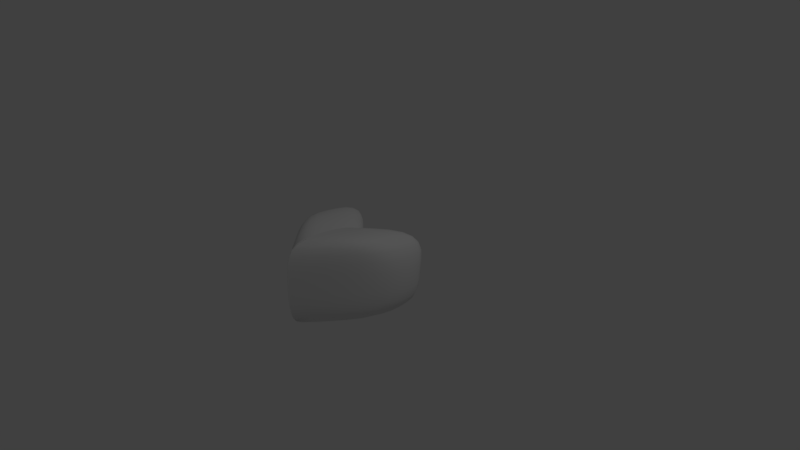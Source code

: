 # Source: beatingheart.blend  (saved by Blender 2.79.0; exported with 4.5.12 LTS)
import bpy
from mathutils import Matrix  # noqa: F401  (used for matrix-valued properties, if any)

bpy.ops.wm.read_factory_settings(use_empty=True)
scene = bpy.context.scene
scene.name = 'Scene'

# ---- collections
col_collection_1 = bpy.data.collections.new('Collection 1'); scene.collection.children.link(col_collection_1)

# ---- materials (node trees are filled in below, after node groups)
mat_material = bpy.data.materials.new('Material')
mat_material.alpha_threshold = 0.0
mat_material.use_transparent_shadow = False
mat_material.roughness = 0.5
mat_material.line_color = (0.0, 0.0, 0.0, 1.0)

# ---- material node trees

# ---- world
world_world = bpy.data.worlds.new('World'); scene.world = world_world
world_world.color = (0.05088, 0.05088, 0.05088)
world_world.use_sun_shadow = False
world_world.sun_shadow_jitter_overblur = 0.0
world_world.cycles.sampling_method = 'MANUAL'

# ---- cameras
cam_camera = bpy.data.cameras.new('Camera')
cam_camera.clip_end = 100.0
cam_camera.lens = 35.0
cam_camera.sensor_width = 32.0
cam_camera.sensor_height = 18.0
cam_camera.ortho_scale = 7.314
cam_camera.dof.focus_distance = 0.0
cam_camera.dof.aperture_fstop = 128.0

# ---- lights
light_lamp = bpy.data.lights.new('Lamp', 'POINT')
light_lamp.transmission_factor = 0.0
light_lamp.cutoff_distance = 30.0
light_lamp.energy = 100.0
light_lamp.shadow_buffer_clip_start = 1.001
light_lamp.shadow_soft_size = 0.1
light_lamp.shadow_maximum_resolution = 0.006
light_lamp.use_absolute_resolution = True

# ---- meshes
me_cube = bpy.data.meshes.new('Cube')
me_cube.from_pydata([(0.6972, -0.3644, 0.2726), (0.734, -0.2284, 0.2498), (0.6581, -0.3925, 0.3933), (0.6376, -0.5, 0.2913), (0.7138, -0.3554, 0.1333), (0.7533, -0.22, 0.1079), (0.6901, -0.2577, 0.376), (0.6067, -0.5192, 0.3994), (0.6501, -0.4936, 0.1578), (0.3322, 0.1932, 0.208), (0.4738, 0.2921, 0.2058), (0.331, 0.176, 0.09877), (0.1709, 0.05191, 0.2087), (0.3319, 0.1872, 0.3023), (0.4641, 0.2767, 0.2954), (0.4759, 0.2782, 0.09682), (0.1693, 0.03446, 0.09942), (0.1727, 0.04872, 0.3045), (0.3284, 0.1381, -0.2753), (0.4693, 0.232, -0.2757), (0.3274, 0.1146, -0.3849), (0.1684, 0.006509, -0.2751), (0.3289, 0.1465, -0.1504), (0.4734, 0.2454, -0.1539), (0.4587, 0.2, -0.3768), (0.1699, -0.01181, -0.3875), (0.1678, 0.01024, -0.1492), (0.307, -0.9577, -0.2417), (0.441, -0.7944, -0.2319), (0.3067, -0.9648, -0.1101), (0.1569, -1.13, -0.2562), (0.3074, -0.9364, -0.3551), (0.4325, -0.7851, -0.3379), (0.4439, -0.7975, -0.1033), (0.1558, -1.138, -0.1238), (0.1591, -1.104, -0.3715), (0.3069, -0.9577, 0.3027), (0.4408, -0.7944, 0.3073), (0.3067, -0.9364, 0.4132), (0.1567, -1.13, 0.2899), (0.3067, -0.9648, 0.1718), (0.4439, -0.7975, 0.1786), (0.4321, -0.7851, 0.4097), (0.1581, -1.104, 0.4036), (0.1558, -1.138, 0.1581), (0.6972, -0.3657, -0.2708), (0.7338, -0.2335, -0.2923), (0.7137, -0.3561, -0.1481), (0.6377, -0.5, -0.248), (0.6585, -0.3942, -0.3735), (0.6904, -0.2648, -0.3934), (0.753, -0.2227, -0.1719), (0.6501, -0.4936, -0.124), (0.6072, -0.5192, -0.3483), (0.7186, 0.1563, -0.3034), (0.6661, 0.2406, -0.2912), (0.7358, 0.1701, -0.1842), (0.7452, 0.0359, -0.3097), (0.6786, 0.1251, -0.4033), (0.6334, 0.2048, -0.3872), (0.6795, 0.2567, -0.1726), (0.7648, 0.04819, -0.1911), (0.7012, 0.005847, -0.4095), (0.7217, 0.1964, 0.2092), (0.6702, 0.2926, 0.2053), (0.6824, 0.1788, 0.3208), (0.7472, 0.06171, 0.2163), (0.7376, 0.1914, 0.08103), (0.6819, 0.285, 0.08644), (0.6383, 0.2716, 0.3037), (0.7033, 0.04118, 0.3371), (0.7659, 0.06176, 0.08035), (0.3322, -0.693, 0.5597), (0.3421, -0.5575, 0.5558), (0.1666, -0.8518, 0.5614), (0.3199, -0.8061, 0.5419), (0.4755, -0.5561, 0.5373), (0.4933, -0.4222, 0.5302), (0.1698, -0.7141, 0.5608), (0.1633, -0.9665, 0.5402), (0.4499, -0.6695, 0.5234), (0.3468, -0.08133, 0.4826), (0.3399, 0.05068, 0.4388), (0.175, -0.2309, 0.4908), (0.3498, -0.2396, 0.5148), (0.495, 0.04114, 0.4575), (0.4755, 0.1534, 0.4187), (0.175, -0.0922, 0.4455), (0.1742, -0.3923, 0.5233), (0.5038, -0.109, 0.4873), (0.3479, -0.1383, -0.5468), (0.4933, -0.02099, -0.524), (0.3538, -0.2765, -0.5541), (0.1795, -0.2778, -0.5546), (0.338, -0.02193, -0.5214), (0.4717, 0.07668, -0.5001), (0.5046, -0.1499, -0.5307), (0.1819, -0.4225, -0.5626), (0.176, -0.1527, -0.5285), (0.3372, -0.6948, -0.531), (0.4785, -0.5581, -0.502), (0.3232, -0.8061, -0.4993), (0.1739, -0.8533, -0.5463), (0.3482, -0.5649, -0.5458), (0.4967, -0.4304, -0.5189), (0.452, -0.6695, -0.4709), (0.1681, -0.9665, -0.5167), (0.179, -0.7202, -0.5583), (0.6142, -0.3269, -0.4705), (0.5886, -0.4542, -0.452), (0.5486, -0.5696, -0.4232), (0.5957, 0.3211, 0.09293), (0.5888, 0.331, 0.2042), (0.567, 0.308, 0.293), (0.5607, -0.6394, 0.1751), (0.553, -0.6413, 0.3036), (0.5326, -0.6471, 0.4022), (0.6128, -0.3187, 0.4737), (0.5872, -0.4522, 0.485), (0.5475, -0.5696, 0.4781), (0.5719, 0.15, -0.4578), (0.6066, 0.06859, -0.4787), (0.6239, -0.05257, -0.485), (0.4551, 0.1485, -0.4531), (0.3295, 0.06489, -0.47), (0.1725, -0.05985, -0.4756), (0.5615, 0.2336, -0.3741), (0.5842, 0.2716, -0.2799), (0.5931, 0.2884, -0.1609), (0.4318, -0.7501, -0.4186), (0.3115, -0.8896, -0.4433), (0.1627, -1.052, -0.4612), (0.533, -0.6471, -0.3318), (0.5531, -0.6413, -0.2322), (0.5607, -0.6394, -0.1068), (0.5766, 0.2243, 0.3766), (0.61, 0.13, 0.4066), (0.6252, -0.01176, 0.4312), (0.4602, 0.2309, 0.3663), (0.3334, 0.1443, 0.3798), (0.1742, 0.006739, 0.3843), (0.4307, -0.7501, 0.4828), (0.3098, -0.8896, 0.4955), (0.1603, -1.052, 0.4901), (0.4745, 0.2557, -0.02516), (0.3295, 0.1543, -0.02186), (0.1681, 0.01451, -0.02075), (-0.0008865, -0.1269, 0.09942), (-0.0001183, -0.1106, 0.2087), (-1.942e-05, -0.1142, 0.3045), (-0.0007077, -0.1587, -0.3875), (-0.001274, -0.144, -0.2751), (-0.001673, -0.1447, -0.1492), (0.4441, -0.7975, 0.03712), (0.3066, -0.9648, 0.0307), (0.1556, -1.138, 0.01713), (-0.00187, -1.315, -0.1409), (-0.001323, -1.306, -0.273), (-0.0007079, -1.28, -0.3875), (-0.001987, -1.28, 0.3875), (-0.001643, -1.306, 0.273), (-0.00187, -1.315, 0.1409), (0.7567, -0.2217, -0.03696), (0.7164, -0.3558, -0.01136), (0.6517, -0.4936, 0.01429), (0.682, 0.2669, -0.04281), (0.7391, 0.178, -0.05354), (0.7688, 0.05328, -0.05928), (0.7696, -0.0893, -0.1886), (0.7492, -0.1006, -0.3071), (0.7041, -0.1313, -0.406), (0.7047, -0.1136, 0.3548), (0.7501, -0.08774, 0.229), (0.7701, -0.08251, 0.08807), (-0.01309, -0.8814, 0.5554), (-0.01016, -1.022, 0.5528), (-0.006554, -1.139, 0.5285), (-0.004587, -0.2551, 0.4455), (-0.008682, -0.3941, 0.4906), (-0.01231, -0.5561, 0.5222), (0.1725, -0.5591, 0.5456), (0.3484, -0.4047, 0.5382), (0.5029, -0.2719, 0.5107), (0.5057, -0.2923, -0.5268), (0.3543, -0.4232, -0.5511), (0.1821, -0.5742, -0.561), (-0.0005033, -0.5783, -0.5637), (-0.000298, -0.4286, -0.5549), (-0.000161, -0.2996, -0.5285), (-0.0001611, -1.139, -0.5285), (-0.0002981, -1.023, -0.5549), (-0.0005033, -0.8858, -0.5637), (0.5322, 0.183, -0.4306), (0.5069, -0.6548, -0.393), (0.5375, 0.2613, 0.3473), (0.5061, -0.6548, 0.4578), (0.6258, -0.1917, -0.4809), (-0.0002463, -0.2052, -0.4756), (0.5947, 0.2996, -0.03178), (-0.0002464, -1.227, -0.4756), (0.5614, -0.6394, 0.03285), (0.6252, -0.1713, 0.4529), (-0.001279, -0.1562, 0.3843), (-0.003443, -1.227, 0.4756), (-0.001635, -0.1444, -0.02075), (-0.002127, -1.315, 0.0), (0.7737, -0.08676, -0.05532), (-0.0142, -0.7241, 0.5429), (-0.000623, -0.7353, -0.5637)], [], [(0, 4, 5, 1), (1, 5, 173, 172), (4, 163, 162, 5), (5, 162, 206, 173), (0, 1, 6, 2), (2, 6, 117, 118), (1, 172, 171, 6), (6, 171, 201, 117), (0, 2, 7, 3), (3, 7, 116, 115), (2, 118, 119, 7), (7, 119, 195, 116), (0, 3, 8, 4), (4, 8, 164, 163), (3, 115, 114, 8), (8, 114, 200, 164), (9, 13, 14, 10), (10, 14, 113, 112), (13, 139, 138, 14), (14, 138, 194, 113), (9, 10, 15, 11), (11, 15, 144, 145), (10, 112, 111, 15), (15, 111, 198, 144), (9, 11, 16, 12), (12, 16, 147, 148), (11, 145, 146, 16), (16, 146, 204, 147), (9, 12, 17, 13), (13, 17, 140, 139), (12, 148, 149, 17), (17, 149, 202, 140), (18, 22, 23, 19), (19, 23, 128, 127), (22, 145, 144, 23), (23, 144, 198, 128), (18, 19, 24, 20), (20, 24, 123, 124), (19, 127, 126, 24), (24, 126, 192, 123), (18, 20, 25, 21), (21, 25, 150, 151), (20, 124, 125, 25), (25, 125, 197, 150), (18, 21, 26, 22), (22, 26, 146, 145), (21, 151, 152, 26), (26, 152, 204, 146), (27, 31, 32, 28), (28, 32, 132, 133), (31, 130, 129, 32), (32, 129, 193, 132), (27, 28, 33, 29), (29, 33, 153, 154), (28, 133, 134, 33), (33, 134, 200, 153), (27, 29, 34, 30), (30, 34, 156, 157), (29, 154, 155, 34), (34, 155, 205, 156), (27, 30, 35, 31), (31, 35, 131, 130), (30, 157, 158, 35), (35, 158, 199, 131), (36, 40, 41, 37), (37, 41, 114, 115), (40, 154, 153, 41), (41, 153, 200, 114), (36, 37, 42, 38), (38, 42, 141, 142), (37, 115, 116, 42), (42, 116, 195, 141), (36, 38, 43, 39), (39, 43, 159, 160), (38, 142, 143, 43), (43, 143, 203, 159), (36, 39, 44, 40), (40, 44, 155, 154), (39, 160, 161, 44), (44, 161, 205, 155), (45, 49, 50, 46), (46, 50, 170, 169), (49, 109, 108, 50), (50, 108, 196, 170), (45, 46, 51, 47), (47, 51, 162, 163), (46, 169, 168, 51), (51, 168, 206, 162), (45, 47, 52, 48), (48, 52, 134, 133), (47, 163, 164, 52), (52, 164, 200, 134), (45, 48, 53, 49), (49, 53, 110, 109), (48, 133, 132, 53), (53, 132, 193, 110), (54, 58, 59, 55), (55, 59, 126, 127), (58, 121, 120, 59), (59, 120, 192, 126), (54, 55, 60, 56), (56, 60, 165, 166), (55, 127, 128, 60), (60, 128, 198, 165), (54, 56, 61, 57), (57, 61, 168, 169), (56, 166, 167, 61), (61, 167, 206, 168), (54, 57, 62, 58), (58, 62, 122, 121), (57, 169, 170, 62), (62, 170, 196, 122), (63, 67, 68, 64), (64, 68, 111, 112), (67, 166, 165, 68), (68, 165, 198, 111), (63, 64, 69, 65), (65, 69, 135, 136), (64, 112, 113, 69), (69, 113, 194, 135), (63, 65, 70, 66), (66, 70, 171, 172), (65, 136, 137, 70), (70, 137, 201, 171), (63, 66, 71, 67), (67, 71, 167, 166), (66, 172, 173, 71), (71, 173, 206, 167), (72, 76, 77, 73), (73, 77, 182, 181), (76, 118, 117, 77), (77, 117, 201, 182), (72, 73, 78, 74), (74, 78, 174, 175), (73, 181, 180, 78), (78, 180, 207, 174), (72, 74, 79, 75), (75, 79, 143, 142), (74, 175, 176, 79), (79, 176, 203, 143), (72, 75, 80, 76), (76, 80, 119, 118), (75, 142, 141, 80), (80, 141, 195, 119), (81, 85, 86, 82), (82, 86, 138, 139), (85, 136, 135, 86), (86, 135, 194, 138), (81, 82, 87, 83), (83, 87, 177, 178), (82, 139, 140, 87), (87, 140, 202, 177), (81, 83, 88, 84), (84, 88, 180, 181), (83, 178, 179, 88), (88, 179, 207, 180), (81, 84, 89, 85), (85, 89, 137, 136), (84, 181, 182, 89), (89, 182, 201, 137), (90, 94, 95, 91), (91, 95, 120, 121), (94, 124, 123, 95), (95, 123, 192, 120), (90, 91, 96, 92), (92, 96, 183, 184), (91, 121, 122, 96), (96, 122, 196, 183), (90, 92, 97, 93), (93, 97, 186, 187), (92, 184, 185, 97), (97, 185, 208, 186), (90, 93, 98, 94), (94, 98, 125, 124), (93, 187, 188, 98), (98, 188, 197, 125), (99, 103, 104, 100), (100, 104, 108, 109), (103, 184, 183, 104), (104, 183, 196, 108), (99, 100, 105, 101), (101, 105, 129, 130), (100, 109, 110, 105), (105, 110, 193, 129), (99, 101, 106, 102), (102, 106, 189, 190), (101, 130, 131, 106), (106, 131, 199, 189), (99, 102, 107, 103), (103, 107, 185, 184), (102, 190, 191, 107), (107, 191, 208, 185)])
me_cube.polygons.foreach_set('use_smooth', [True] * 192)
me_cube.materials.append(mat_material)
me_cube.use_remesh_preserve_volume = False
me_cube.use_remesh_preserve_attributes = False
me_cube.use_mirror_vertex_groups = False
me_cube.update()

# ---- objects
ob_cube = bpy.data.objects.new('Cube', me_cube)
ob_lamp = bpy.data.objects.new('Lamp', light_lamp)
ob_camera = bpy.data.objects.new('Camera', cam_camera)

# ---- transforms, parenting, visibility, modifiers, constraints
ob_cube.location = (0.0, 0.0, 0.0)
ob_cube.scale = (1.033, 1.033, 1.033)
ob_cube.lock_rotations_4d = False
ob_cube.empty_display_type = 'ARROWS'
ob_cube.lineart.crease_threshold = 0.0
_m = ob_cube.modifiers.new('Mirror', 'MIRROR')
_c = ob_cube.constraints.new('MAINTAIN_VOLUME'); _c.name = 'Maintain Volume'
_c.free_axis = 'SAMEVOL_Z'
ob_lamp.location = (4.076, 1.005, 5.904)
ob_lamp.rotation_euler = (0.6503, 0.05522, 1.866)
ob_lamp.lock_rotations_4d = False
ob_lamp.empty_display_type = 'ARROWS'
ob_lamp.color = (0.0, 0.0, 0.0, 0.0)
ob_lamp.lineart.crease_threshold = 0.0
ob_camera.location = (7.481, -6.508, 5.344)
ob_camera.rotation_euler = (1.109, 0.0, 0.8149)
ob_camera.lock_rotations_4d = False
ob_camera.empty_display_type = 'ARROWS'
ob_camera.color = (0.0, 0.0, 0.0, 0.0)
ob_camera.display_type = 'WIRE'
ob_camera.lineart.crease_threshold = 0.0

# ---- collection membership
col_collection_1.objects.link(ob_cube)
col_collection_1.objects.link(ob_lamp)
col_collection_1.objects.link(ob_camera)

# ---- scene / render settings (as saved in the file)
scene.camera = ob_camera
scene.frame_start = 1; scene.frame_end = 30; scene.frame_set(28)
scene.render.engine = 'BLENDER_EEVEE_NEXT'
scene.render.resolution_percentage = 50
scene.render.dither_intensity = 0.0
scene.cycles.use_denoising = False
scene.cycles.samples = 128
scene.cycles.sampling_pattern = 'TABULATED_SOBOL'
scene.cycles.use_adaptive_sampling = False
scene.cycles.use_light_tree = False
scene.cycles.blur_glossy = 0.0
scene.cycles.sample_clamp_indirect = 0.0
scene.view_settings.view_transform = 'Standard'
bpy.context.view_layer.update()
